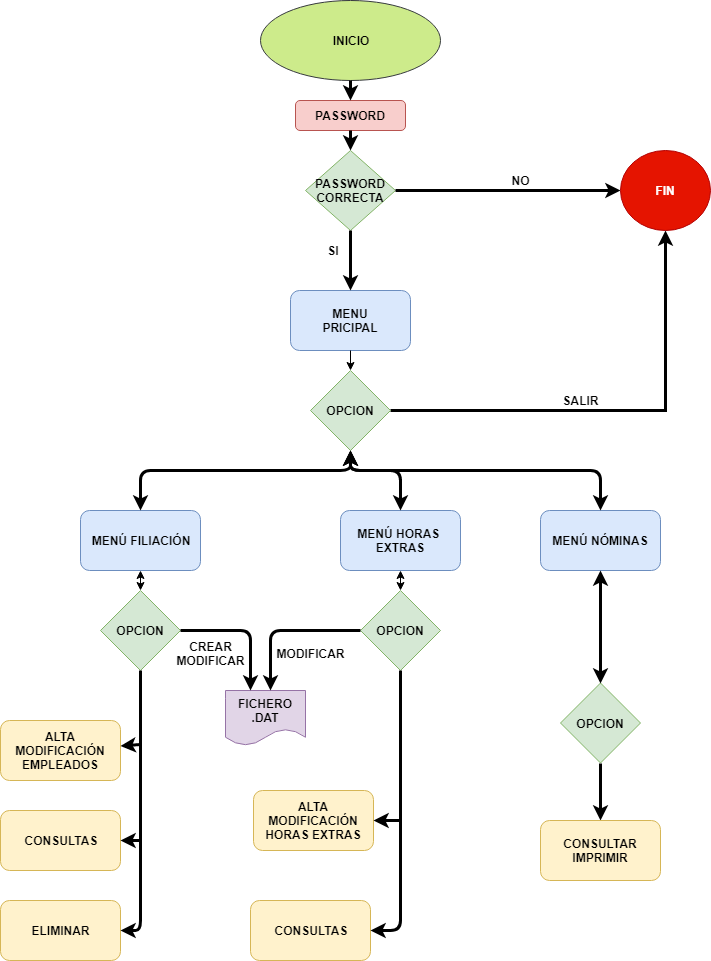

The diagram above was exported from draw.io. Its source (the exported page's mxGraphModel, read from the mxfile embedded in the PNG):
<mxGraphModel dx="1485" dy="745" grid="1" gridSize="10" guides="1" tooltips="1" connect="1" arrows="1" fold="1" page="1" pageScale="1" pageWidth="827" pageHeight="1169" math="0" shadow="0">
  <root>
    <mxCell id="0" />
    <mxCell id="1" parent="0" />
    <mxCell id="ik0ddiQFtAi1V6fiIrUQ-1" value="&lt;b&gt;INICIO&lt;/b&gt;" style="ellipse;whiteSpace=wrap;html=1;fillColor=#cdeb8b;strokeColor=#36393d;" vertex="1" parent="1">
      <mxGeometry x="300" y="20" width="180" height="80" as="geometry" />
    </mxCell>
    <mxCell id="ik0ddiQFtAi1V6fiIrUQ-2" value="&lt;b&gt;PASSWORD&lt;/b&gt;" style="rounded=1;whiteSpace=wrap;html=1;fillColor=#f8cecc;strokeColor=#b85450;" vertex="1" parent="1">
      <mxGeometry x="335" y="120" width="110" height="30" as="geometry" />
    </mxCell>
    <mxCell id="ik0ddiQFtAi1V6fiIrUQ-3" value="" style="endArrow=classic;html=1;exitX=0.5;exitY=1;exitDx=0;exitDy=0;entryX=0.5;entryY=0;entryDx=0;entryDy=0;strokeWidth=3;" edge="1" parent="1" source="ik0ddiQFtAi1V6fiIrUQ-1" target="ik0ddiQFtAi1V6fiIrUQ-2">
      <mxGeometry width="50" height="50" relative="1" as="geometry">
        <mxPoint x="430" y="240" as="sourcePoint" />
        <mxPoint x="480" y="190" as="targetPoint" />
      </mxGeometry>
    </mxCell>
    <mxCell id="ik0ddiQFtAi1V6fiIrUQ-4" value="&lt;b&gt;PASSWORD&lt;br&gt;CORRECTA&lt;/b&gt;&lt;br&gt;" style="rhombus;whiteSpace=wrap;html=1;fillColor=#d5e8d4;strokeColor=#82b366;" vertex="1" parent="1">
      <mxGeometry x="345" y="170" width="90" height="80" as="geometry" />
    </mxCell>
    <mxCell id="ik0ddiQFtAi1V6fiIrUQ-8" value="&lt;b&gt;NO&lt;/b&gt;" style="text;html=1;strokeColor=none;fillColor=none;align=center;verticalAlign=middle;whiteSpace=wrap;rounded=0;" vertex="1" parent="1">
      <mxGeometry x="540" y="190" width="40" height="20" as="geometry" />
    </mxCell>
    <mxCell id="ik0ddiQFtAi1V6fiIrUQ-9" value="" style="endArrow=classic;html=1;exitX=1;exitY=0.5;exitDx=0;exitDy=0;entryX=0;entryY=0.5;entryDx=0;entryDy=0;strokeWidth=3;" edge="1" parent="1" source="ik0ddiQFtAi1V6fiIrUQ-4" target="ik0ddiQFtAi1V6fiIrUQ-10">
      <mxGeometry width="50" height="50" relative="1" as="geometry">
        <mxPoint x="330" y="360" as="sourcePoint" />
        <mxPoint x="610" y="250" as="targetPoint" />
      </mxGeometry>
    </mxCell>
    <mxCell id="ik0ddiQFtAi1V6fiIrUQ-10" value="&lt;b&gt;FIN&lt;/b&gt;" style="ellipse;whiteSpace=wrap;html=1;fillColor=#e51400;strokeColor=#B20000;fontColor=#ffffff;" vertex="1" parent="1">
      <mxGeometry x="660" y="170" width="90" height="80" as="geometry" />
    </mxCell>
    <mxCell id="ik0ddiQFtAi1V6fiIrUQ-11" value="&lt;b&gt;SI&lt;/b&gt;" style="text;html=1;strokeColor=none;fillColor=none;align=center;verticalAlign=middle;whiteSpace=wrap;rounded=0;" vertex="1" parent="1">
      <mxGeometry x="353" y="260" width="40" height="20" as="geometry" />
    </mxCell>
    <mxCell id="ik0ddiQFtAi1V6fiIrUQ-12" value="&lt;b&gt;MENU&lt;br&gt;PRICIPAL&lt;/b&gt;&lt;br&gt;" style="rounded=1;whiteSpace=wrap;html=1;fillColor=#dae8fc;strokeColor=#6c8ebf;" vertex="1" parent="1">
      <mxGeometry x="330" y="310" width="120" height="60" as="geometry" />
    </mxCell>
    <mxCell id="ik0ddiQFtAi1V6fiIrUQ-19" style="edgeStyle=orthogonalEdgeStyle;rounded=0;orthogonalLoop=1;jettySize=auto;html=1;exitX=1;exitY=0.5;exitDx=0;exitDy=0;entryX=0.5;entryY=1;entryDx=0;entryDy=0;strokeWidth=3;" edge="1" parent="1" source="ik0ddiQFtAi1V6fiIrUQ-17" target="ik0ddiQFtAi1V6fiIrUQ-10">
      <mxGeometry relative="1" as="geometry">
        <mxPoint x="680" y="430" as="targetPoint" />
      </mxGeometry>
    </mxCell>
    <mxCell id="ik0ddiQFtAi1V6fiIrUQ-17" value="&lt;b&gt;OPCION&lt;/b&gt;" style="rhombus;whiteSpace=wrap;html=1;fillColor=#d5e8d4;strokeColor=#82b366;" vertex="1" parent="1">
      <mxGeometry x="350" y="390" width="80" height="80" as="geometry" />
    </mxCell>
    <mxCell id="ik0ddiQFtAi1V6fiIrUQ-20" value="&lt;b&gt;SALIR&lt;/b&gt;" style="text;html=1;strokeColor=none;fillColor=none;align=center;verticalAlign=middle;whiteSpace=wrap;rounded=0;" vertex="1" parent="1">
      <mxGeometry x="600" y="410" width="40" height="20" as="geometry" />
    </mxCell>
    <mxCell id="ik0ddiQFtAi1V6fiIrUQ-24" value="&lt;b&gt;MENÚ HORAS&amp;nbsp;&lt;br&gt;EXTRAS&lt;/b&gt;&lt;br&gt;" style="rounded=1;whiteSpace=wrap;html=1;fillColor=#dae8fc;strokeColor=#6c8ebf;" vertex="1" parent="1">
      <mxGeometry x="380" y="530" width="120" height="60" as="geometry" />
    </mxCell>
    <mxCell id="ik0ddiQFtAi1V6fiIrUQ-25" value="&lt;b&gt;MENÚ FILIACIÓN&lt;/b&gt;" style="rounded=1;whiteSpace=wrap;html=1;fillColor=#dae8fc;strokeColor=#6c8ebf;" vertex="1" parent="1">
      <mxGeometry x="120" y="530" width="120" height="60" as="geometry" />
    </mxCell>
    <mxCell id="ik0ddiQFtAi1V6fiIrUQ-26" value="&lt;b&gt;MENÚ NÓMINAS&lt;/b&gt;" style="rounded=1;whiteSpace=wrap;html=1;fillColor=#dae8fc;strokeColor=#6c8ebf;" vertex="1" parent="1">
      <mxGeometry x="580" y="530" width="120" height="60" as="geometry" />
    </mxCell>
    <mxCell id="ik0ddiQFtAi1V6fiIrUQ-36" value="" style="endArrow=classic;html=1;exitX=0.5;exitY=1;exitDx=0;exitDy=0;entryX=0.5;entryY=0;entryDx=0;entryDy=0;strokeWidth=3;" edge="1" parent="1" source="ik0ddiQFtAi1V6fiIrUQ-4" target="ik0ddiQFtAi1V6fiIrUQ-12">
      <mxGeometry width="50" height="50" relative="1" as="geometry">
        <mxPoint x="130" y="660" as="sourcePoint" />
        <mxPoint x="180" y="610" as="targetPoint" />
      </mxGeometry>
    </mxCell>
    <mxCell id="ik0ddiQFtAi1V6fiIrUQ-37" value="" style="endArrow=classic;html=1;exitX=0.5;exitY=1;exitDx=0;exitDy=0;entryX=0.5;entryY=0;entryDx=0;entryDy=0;" edge="1" parent="1" source="ik0ddiQFtAi1V6fiIrUQ-12" target="ik0ddiQFtAi1V6fiIrUQ-17">
      <mxGeometry width="50" height="50" relative="1" as="geometry">
        <mxPoint x="130" y="660" as="sourcePoint" />
        <mxPoint x="180" y="610" as="targetPoint" />
      </mxGeometry>
    </mxCell>
    <mxCell id="ik0ddiQFtAi1V6fiIrUQ-39" value="&lt;b&gt;OPCION&lt;/b&gt;" style="rhombus;whiteSpace=wrap;html=1;fillColor=#d5e8d4;strokeColor=#82b366;" vertex="1" parent="1">
      <mxGeometry x="600" y="702.5" width="80" height="80" as="geometry" />
    </mxCell>
    <mxCell id="ik0ddiQFtAi1V6fiIrUQ-44" value="" style="endArrow=classic;startArrow=classic;html=1;entryX=0.5;entryY=1;entryDx=0;entryDy=0;exitX=0.5;exitY=0;exitDx=0;exitDy=0;strokeWidth=3;" edge="1" parent="1" source="ik0ddiQFtAi1V6fiIrUQ-39" target="ik0ddiQFtAi1V6fiIrUQ-26">
      <mxGeometry width="50" height="50" relative="1" as="geometry">
        <mxPoint x="120" y="840" as="sourcePoint" />
        <mxPoint x="170" y="790" as="targetPoint" />
      </mxGeometry>
    </mxCell>
    <mxCell id="ik0ddiQFtAi1V6fiIrUQ-46" value="" style="endArrow=classic;html=1;exitX=0.5;exitY=1;exitDx=0;exitDy=0;entryX=0.5;entryY=0;entryDx=0;entryDy=0;strokeWidth=3;" edge="1" parent="1" source="ik0ddiQFtAi1V6fiIrUQ-39" target="ik0ddiQFtAi1V6fiIrUQ-78">
      <mxGeometry width="50" height="50" relative="1" as="geometry">
        <mxPoint x="120" y="840" as="sourcePoint" />
        <mxPoint x="600" y="720" as="targetPoint" />
        <Array as="points" />
      </mxGeometry>
    </mxCell>
    <mxCell id="ik0ddiQFtAi1V6fiIrUQ-78" value="&lt;b&gt;CONSULTAR IMPRIMIR&lt;/b&gt;" style="rounded=1;whiteSpace=wrap;html=1;fillColor=#fff2cc;strokeColor=#d6b656;" vertex="1" parent="1">
      <mxGeometry x="580" y="840" width="120" height="60" as="geometry" />
    </mxCell>
    <mxCell id="ik0ddiQFtAi1V6fiIrUQ-48" value="&lt;b&gt;FICHERO .DAT&lt;/b&gt;" style="shape=document;whiteSpace=wrap;html=1;boundedLbl=1;fillColor=#e1d5e7;strokeColor=#9673a6;" vertex="1" parent="1">
      <mxGeometry x="265" y="710" width="80" height="55" as="geometry" />
    </mxCell>
    <mxCell id="ik0ddiQFtAi1V6fiIrUQ-49" value="&lt;b&gt;OPCION&lt;/b&gt;" style="rhombus;whiteSpace=wrap;html=1;fillColor=#d5e8d4;strokeColor=#82b366;" vertex="1" parent="1">
      <mxGeometry x="140" y="610" width="80" height="80" as="geometry" />
    </mxCell>
    <mxCell id="ik0ddiQFtAi1V6fiIrUQ-50" value="&lt;b&gt;OPCION&lt;/b&gt;" style="rhombus;whiteSpace=wrap;html=1;fillColor=#d5e8d4;strokeColor=#82b366;" vertex="1" parent="1">
      <mxGeometry x="400" y="610" width="80" height="80" as="geometry" />
    </mxCell>
    <mxCell id="ik0ddiQFtAi1V6fiIrUQ-51" value="&lt;b&gt;CREAR&lt;br&gt;MODIFICAR&lt;/b&gt;&lt;br&gt;" style="text;html=1;strokeColor=none;fillColor=none;align=center;verticalAlign=middle;whiteSpace=wrap;rounded=0;" vertex="1" parent="1">
      <mxGeometry x="230" y="662.5" width="40" height="20" as="geometry" />
    </mxCell>
    <mxCell id="ik0ddiQFtAi1V6fiIrUQ-60" value="&lt;b&gt;ALTA MODIFICACIÓN EMPLEADOS&lt;/b&gt;" style="rounded=1;whiteSpace=wrap;html=1;fillColor=#fff2cc;strokeColor=#d6b656;" vertex="1" parent="1">
      <mxGeometry x="40" y="740" width="120" height="60" as="geometry" />
    </mxCell>
    <mxCell id="ik0ddiQFtAi1V6fiIrUQ-61" value="&lt;b&gt;CONSULTAS&lt;/b&gt;" style="rounded=1;whiteSpace=wrap;html=1;fillColor=#fff2cc;strokeColor=#d6b656;" vertex="1" parent="1">
      <mxGeometry x="40" y="830" width="120" height="60" as="geometry" />
    </mxCell>
    <mxCell id="ik0ddiQFtAi1V6fiIrUQ-62" value="&lt;b&gt;ELIMINAR&lt;/b&gt;" style="rounded=1;whiteSpace=wrap;html=1;fillColor=#fff2cc;strokeColor=#d6b656;" vertex="1" parent="1">
      <mxGeometry x="40" y="920" width="120" height="60" as="geometry" />
    </mxCell>
    <mxCell id="ik0ddiQFtAi1V6fiIrUQ-63" value="" style="endArrow=classic;html=1;exitX=0.5;exitY=1;exitDx=0;exitDy=0;entryX=1;entryY=0.5;entryDx=0;entryDy=0;strokeWidth=3;" edge="1" parent="1" source="ik0ddiQFtAi1V6fiIrUQ-49" target="ik0ddiQFtAi1V6fiIrUQ-62">
      <mxGeometry width="50" height="50" relative="1" as="geometry">
        <mxPoint x="40" y="1050" as="sourcePoint" />
        <mxPoint x="190" y="1000" as="targetPoint" />
        <Array as="points">
          <mxPoint x="180" y="950" />
        </Array>
      </mxGeometry>
    </mxCell>
    <mxCell id="ik0ddiQFtAi1V6fiIrUQ-64" value="" style="endArrow=classic;html=1;entryX=1;entryY=0.5;entryDx=0;entryDy=0;strokeWidth=3;" edge="1" parent="1" target="ik0ddiQFtAi1V6fiIrUQ-61">
      <mxGeometry width="50" height="50" relative="1" as="geometry">
        <mxPoint x="180" y="860" as="sourcePoint" />
        <mxPoint x="90" y="1000" as="targetPoint" />
      </mxGeometry>
    </mxCell>
    <mxCell id="ik0ddiQFtAi1V6fiIrUQ-65" value="" style="endArrow=classic;html=1;strokeWidth=3;" edge="1" parent="1" target="ik0ddiQFtAi1V6fiIrUQ-60">
      <mxGeometry width="50" height="50" relative="1" as="geometry">
        <mxPoint x="180" y="764" as="sourcePoint" />
        <mxPoint x="163" y="764" as="targetPoint" />
      </mxGeometry>
    </mxCell>
    <mxCell id="ik0ddiQFtAi1V6fiIrUQ-68" value="&lt;b&gt;ALTA MODIFICACIÓN HORAS EXTRAS&lt;/b&gt;" style="rounded=1;whiteSpace=wrap;html=1;fillColor=#fff2cc;strokeColor=#d6b656;" vertex="1" parent="1">
      <mxGeometry x="293" y="810" width="120" height="60" as="geometry" />
    </mxCell>
    <mxCell id="ik0ddiQFtAi1V6fiIrUQ-70" value="&lt;b&gt;CONSULTAS&lt;/b&gt;" style="rounded=1;whiteSpace=wrap;html=1;fillColor=#fff2cc;strokeColor=#d6b656;" vertex="1" parent="1">
      <mxGeometry x="290" y="920" width="120" height="60" as="geometry" />
    </mxCell>
    <mxCell id="ik0ddiQFtAi1V6fiIrUQ-71" value="" style="endArrow=classic;html=1;exitX=0.5;exitY=1;exitDx=0;exitDy=0;exitPerimeter=0;entryX=1;entryY=0.5;entryDx=0;entryDy=0;strokeWidth=3;" edge="1" parent="1" source="ik0ddiQFtAi1V6fiIrUQ-50" target="ik0ddiQFtAi1V6fiIrUQ-70">
      <mxGeometry width="50" height="50" relative="1" as="geometry">
        <mxPoint x="390" y="700" as="sourcePoint" />
        <mxPoint x="400" y="980" as="targetPoint" />
        <Array as="points">
          <mxPoint x="440" y="950" />
        </Array>
      </mxGeometry>
    </mxCell>
    <mxCell id="ik0ddiQFtAi1V6fiIrUQ-75" value="" style="endArrow=classic;html=1;entryX=1;entryY=0.5;entryDx=0;entryDy=0;strokeWidth=3;" edge="1" parent="1" target="ik0ddiQFtAi1V6fiIrUQ-68">
      <mxGeometry width="50" height="50" relative="1" as="geometry">
        <mxPoint x="440" y="840" as="sourcePoint" />
        <mxPoint x="90" y="1000" as="targetPoint" />
      </mxGeometry>
    </mxCell>
    <mxCell id="ik0ddiQFtAi1V6fiIrUQ-79" value="" style="endArrow=classic;startArrow=classic;html=1;entryX=0.5;entryY=1;entryDx=0;entryDy=0;exitX=0.5;exitY=0;exitDx=0;exitDy=0;" edge="1" parent="1" source="ik0ddiQFtAi1V6fiIrUQ-49" target="ik0ddiQFtAi1V6fiIrUQ-25">
      <mxGeometry width="50" height="50" relative="1" as="geometry">
        <mxPoint x="30" y="1130" as="sourcePoint" />
        <mxPoint x="80" y="1080" as="targetPoint" />
      </mxGeometry>
    </mxCell>
    <mxCell id="ik0ddiQFtAi1V6fiIrUQ-81" value="&lt;b&gt;MODIFICAR&lt;/b&gt;" style="text;html=1;strokeColor=none;fillColor=none;align=center;verticalAlign=middle;whiteSpace=wrap;rounded=0;" vertex="1" parent="1">
      <mxGeometry x="330" y="662.5" width="40" height="20" as="geometry" />
    </mxCell>
    <mxCell id="ik0ddiQFtAi1V6fiIrUQ-89" value="" style="endArrow=classic;startArrow=classic;html=1;exitX=0.5;exitY=0;exitDx=0;exitDy=0;strokeWidth=3;" edge="1" parent="1" source="ik0ddiQFtAi1V6fiIrUQ-25">
      <mxGeometry width="50" height="50" relative="1" as="geometry">
        <mxPoint x="390" y="510" as="sourcePoint" />
        <mxPoint x="390" y="470" as="targetPoint" />
        <Array as="points">
          <mxPoint x="180" y="490" />
          <mxPoint x="390" y="490" />
        </Array>
      </mxGeometry>
    </mxCell>
    <mxCell id="ik0ddiQFtAi1V6fiIrUQ-91" value="" style="endArrow=classic;startArrow=classic;html=1;entryX=0.5;entryY=1;entryDx=0;entryDy=0;exitX=0.5;exitY=0;exitDx=0;exitDy=0;strokeWidth=3;" edge="1" parent="1" source="ik0ddiQFtAi1V6fiIrUQ-24" target="ik0ddiQFtAi1V6fiIrUQ-17">
      <mxGeometry width="50" height="50" relative="1" as="geometry">
        <mxPoint x="30" y="1170" as="sourcePoint" />
        <mxPoint x="80" y="1120" as="targetPoint" />
        <Array as="points">
          <mxPoint x="440" y="490" />
          <mxPoint x="390" y="490" />
        </Array>
      </mxGeometry>
    </mxCell>
    <mxCell id="ik0ddiQFtAi1V6fiIrUQ-92" value="" style="endArrow=classic;startArrow=classic;html=1;entryX=0.5;entryY=1;entryDx=0;entryDy=0;exitX=0.5;exitY=0;exitDx=0;exitDy=0;strokeWidth=3;" edge="1" parent="1" source="ik0ddiQFtAi1V6fiIrUQ-26" target="ik0ddiQFtAi1V6fiIrUQ-17">
      <mxGeometry width="50" height="50" relative="1" as="geometry">
        <mxPoint x="30" y="1170" as="sourcePoint" />
        <mxPoint x="80" y="1120" as="targetPoint" />
        <Array as="points">
          <mxPoint x="640" y="490" />
          <mxPoint x="390" y="490" />
        </Array>
      </mxGeometry>
    </mxCell>
    <mxCell id="ik0ddiQFtAi1V6fiIrUQ-98" value="" style="endArrow=classic;html=1;exitX=1;exitY=0.5;exitDx=0;exitDy=0;strokeWidth=3;" edge="1" parent="1" source="ik0ddiQFtAi1V6fiIrUQ-49">
      <mxGeometry width="50" height="50" relative="1" as="geometry">
        <mxPoint x="30" y="1170" as="sourcePoint" />
        <mxPoint x="290" y="710" as="targetPoint" />
        <Array as="points">
          <mxPoint x="290" y="650" />
        </Array>
      </mxGeometry>
    </mxCell>
    <mxCell id="ik0ddiQFtAi1V6fiIrUQ-99" value="" style="endArrow=classic;html=1;exitX=0;exitY=0.5;exitDx=0;exitDy=0;strokeWidth=3;" edge="1" parent="1" source="ik0ddiQFtAi1V6fiIrUQ-50">
      <mxGeometry width="50" height="50" relative="1" as="geometry">
        <mxPoint x="40" y="1050" as="sourcePoint" />
        <mxPoint x="310" y="710" as="targetPoint" />
        <Array as="points">
          <mxPoint x="310" y="650" />
        </Array>
      </mxGeometry>
    </mxCell>
    <mxCell id="ik0ddiQFtAi1V6fiIrUQ-102" value="" style="endArrow=classic;startArrow=classic;html=1;entryX=0.5;entryY=1;entryDx=0;entryDy=0;exitX=0.5;exitY=0;exitDx=0;exitDy=0;" edge="1" parent="1" source="ik0ddiQFtAi1V6fiIrUQ-50" target="ik0ddiQFtAi1V6fiIrUQ-24">
      <mxGeometry width="50" height="50" relative="1" as="geometry">
        <mxPoint x="340" y="610" as="sourcePoint" />
        <mxPoint x="340" y="590" as="targetPoint" />
      </mxGeometry>
    </mxCell>
    <mxCell id="ik0ddiQFtAi1V6fiIrUQ-103" value="" style="endArrow=classic;html=1;entryX=0.5;entryY=0;entryDx=0;entryDy=0;exitX=0.5;exitY=1;exitDx=0;exitDy=0;strokeWidth=3;" edge="1" parent="1" source="ik0ddiQFtAi1V6fiIrUQ-2" target="ik0ddiQFtAi1V6fiIrUQ-4">
      <mxGeometry width="50" height="50" relative="1" as="geometry">
        <mxPoint x="40" y="1050" as="sourcePoint" />
        <mxPoint x="90" y="1000" as="targetPoint" />
      </mxGeometry>
    </mxCell>
  </root>
</mxGraphModel>